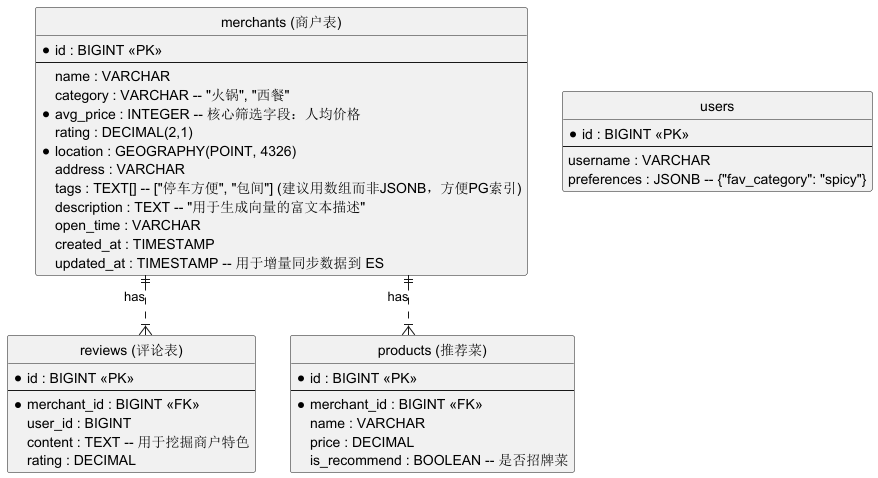

The diagram above was rendered by PlantUML. Its source (embedded in the PNG):
@startuml ER_Diagram
hide circle
skinparam linetype ortho

entity "merchants (商户表)" as merchants {
  *id : BIGINT <<PK>>
  --
  name : VARCHAR
  category : VARCHAR -- "火锅", "西餐"
  *avg_price : INTEGER -- 核心筛选字段：人均价格
  rating : DECIMAL(2,1)
  *location : GEOGRAPHY(POINT, 4326)
  address : VARCHAR
  tags : TEXT[] -- ["停车方便", "包间"] (建议用数组而非JSONB，方便PG索引)
  description : TEXT -- "用于生成向量的富文本描述"
  open_time : VARCHAR
  created_at : TIMESTAMP
  updated_at : TIMESTAMP -- 用于增量同步数据到 ES
}

entity "reviews (评论表)" as reviews{
    *id : BIGINT <<PK>>
    --
    *merchant_id : BIGINT <<FK>>
    user_id : BIGINT
    content : TEXT -- 用于挖掘商户特色
    rating : DECIMAL
}

entity "products (推荐菜)" as products {
  *id : BIGINT <<PK>>
  --
  *merchant_id : BIGINT <<FK>>
  name : VARCHAR
  price : DECIMAL
  is_recommend : BOOLEAN -- 是否招牌菜
}

entity "users" {
  *id : BIGINT <<PK>>
  --
  username : VARCHAR
  preferences : JSONB -- {"fav_category": "spicy"}
}

merchants ||..|{ products : has
merchants ||..|{ reviews : has
@enduml